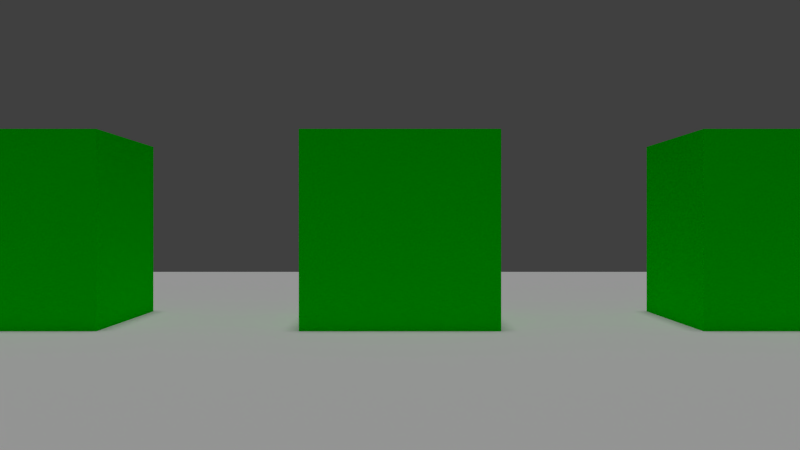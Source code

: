 # Source: five_cube_emit.blend  (saved by Blender 2.77.0; exported with 4.5.12 LTS)
import bpy
from mathutils import Matrix  # noqa: F401  (used for matrix-valued properties, if any)

bpy.ops.wm.read_factory_settings(use_empty=True)
scene = bpy.context.scene
scene.name = 'Scene'

# ---- collections
col_collection_1 = bpy.data.collections.new('Collection 1'); scene.collection.children.link(col_collection_1)

# ---- materials (node trees are filled in below, after node groups)
mat_cube5 = bpy.data.materials.new('cube5')
mat_cube5.alpha_threshold = 0.0
mat_cube5.use_transparent_shadow = False
mat_cube5.diffuse_color = (0.0, 0.8, 0.0, 1.0)
mat_cube5.roughness = 0.5
mat_cube5.specular_intensity = 0.0
mat_cube5.line_color = (0.0, 0.0, 0.0, 1.0)
mat_cube4 = bpy.data.materials.new('cube4')
mat_cube4.alpha_threshold = 0.0
mat_cube4.use_transparent_shadow = False
mat_cube4.diffuse_color = (0.0, 0.8, 0.0, 1.0)
mat_cube4.roughness = 0.5
mat_cube4.specular_intensity = 0.0
mat_cube4.line_color = (0.0, 0.0, 0.0, 1.0)
mat_cube3 = bpy.data.materials.new('cube3')
mat_cube3.alpha_threshold = 0.0
mat_cube3.use_transparent_shadow = False
mat_cube3.diffuse_color = (0.0, 0.8, 0.0, 1.0)
mat_cube3.roughness = 0.5
mat_cube3.specular_intensity = 0.0
mat_cube3.line_color = (0.0, 0.0, 0.0, 1.0)
mat_cube1 = bpy.data.materials.new('cube1')
mat_cube1.alpha_threshold = 0.0
mat_cube1.use_transparent_shadow = False
mat_cube1.diffuse_color = (0.0, 0.8, 0.0, 1.0)
mat_cube1.roughness = 0.5
mat_cube1.specular_intensity = 0.0
mat_cube1.line_color = (0.0, 0.0, 0.0, 1.0)
mat_cube2 = bpy.data.materials.new('cube2')
mat_cube2.alpha_threshold = 0.0
mat_cube2.use_transparent_shadow = False
mat_cube2.diffuse_color = (0.0, 0.8, 0.0, 1.0)
mat_cube2.roughness = 0.5
mat_cube2.specular_intensity = 0.0
mat_cube2.line_color = (0.0, 0.0, 0.0, 1.0)

# ---- material node trees

# ---- world
world_world = bpy.data.worlds.new('World'); scene.world = world_world
world_world.color = (0.05088, 0.05088, 0.05088)
world_world.use_sun_shadow = False
world_world.sun_shadow_jitter_overblur = 0.0
world_world.cycles.sampling_method = 'NONE'
world_world.cycles.sample_map_resolution = 256

# ---- cameras
cam_camera = bpy.data.cameras.new('Camera')
cam_camera.clip_end = 100.0
cam_camera.lens = 35.0
cam_camera.sensor_width = 32.0
cam_camera.sensor_height = 18.0
cam_camera.ortho_scale = 7.314
cam_camera.dof.focus_distance = 0.0
cam_camera.dof.aperture_fstop = 128.0

# ---- lights
light_hemi = bpy.data.lights.new('Hemi', 'SUN')
light_hemi.transmission_factor = 0.0
light_hemi.angle = 0.1993
light_hemi.energy = 1.0
light_hemi.shadow_buffer_clip_start = 0.5
light_hemi.shadow_soft_size = 0.1
light_hemi.shadow_cascade_max_distance = 1000.0
light_hemi.cycles.use_multiple_importance_sampling = False

# ---- meshes
me_cube5 = bpy.data.meshes.new('Cube5')
me_cube5.from_pydata([(-1.0, -1.0, -1.0), (-1.0, 1.0, -1.0), (1.0, 1.0, -1.0), (1.0, -1.0, -1.0), (-1.0, -1.0, 1.0), (-1.0, 1.0, 1.0), (1.0, 1.0, 1.0), (1.0, -1.0, 1.0)], [], [(4, 5, 1, 0), (5, 6, 2, 1), (6, 7, 3, 2), (7, 4, 0, 3), (0, 1, 2, 3), (7, 6, 5, 4)])
_uv = me_cube5.uv_layers.new(name='UVMap')
_uv.uv.foreach_set('vector', [0.9999, 0.75, 0.75, 0.75, 0.75, 0.5, 0.9999, 0.5, 0.5, 0.5, 0.5, 0.25, 0.75, 0.25, 0.75, 0.5, 0.75, 8.659e-05, 0.9999, 8.663e-05, 0.9999, 0.25, 0.75, 0.25, 0.25, 0.25, 0.25, 0.5, 8.659e-05, 0.5, 8.709e-05, 0.25, 0.9999, 0.5, 0.75, 0.5, 0.75, 0.25, 0.9999, 0.25, 0.25, 0.25, 0.5, 0.25, 0.5, 0.5, 0.25, 0.5])
me_cube5.materials.append(mat_cube5)
me_cube5.use_remesh_preserve_volume = False
me_cube5.use_remesh_preserve_attributes = False
me_cube5.use_mirror_vertex_groups = False
me_cube5.update()
me_plane = bpy.data.meshes.new('Plane')
me_plane.from_pydata([(-1.0, -1.0, 0.0), (1.0, -1.0, 0.0), (-1.0, 1.0, 0.0), (1.0, 1.0, 0.0)], [], [(0, 1, 3, 2)])
me_plane.use_remesh_preserve_volume = False
me_plane.use_remesh_preserve_attributes = False
me_plane.use_mirror_vertex_groups = False
me_plane.update()
me_cube4 = bpy.data.meshes.new('Cube4')
me_cube4.from_pydata([(-1.0, -1.0, -1.0), (-1.0, 1.0, -1.0), (1.0, 1.0, -1.0), (1.0, -1.0, -1.0), (-1.0, -1.0, 1.0), (-1.0, 1.0, 1.0), (1.0, 1.0, 1.0), (1.0, -1.0, 1.0)], [], [(4, 5, 1, 0), (5, 6, 2, 1), (6, 7, 3, 2), (7, 4, 0, 3), (0, 1, 2, 3), (7, 6, 5, 4)])
_uv = me_cube4.uv_layers.new(name='UVMap')
_uv.uv.foreach_set('vector', [0.9999, 0.75, 0.75, 0.75, 0.75, 0.5, 0.9999, 0.5, 0.5, 0.5, 0.5, 0.25, 0.75, 0.25, 0.75, 0.5, 0.75, 8.659e-05, 0.9999, 8.663e-05, 0.9999, 0.25, 0.75, 0.25, 0.25, 0.25, 0.25, 0.5, 8.659e-05, 0.5, 8.709e-05, 0.25, 0.9999, 0.5, 0.75, 0.5, 0.75, 0.25, 0.9999, 0.25, 0.25, 0.25, 0.5, 0.25, 0.5, 0.5, 0.25, 0.5])
me_cube4.materials.append(mat_cube4)
me_cube4.use_remesh_preserve_volume = False
me_cube4.use_remesh_preserve_attributes = False
me_cube4.use_mirror_vertex_groups = False
me_cube4.update()
me_cube3 = bpy.data.meshes.new('Cube3')
me_cube3.from_pydata([(-1.0, -1.0, -1.0), (-1.0, 1.0, -1.0), (1.0, 1.0, -1.0), (1.0, -1.0, -1.0), (-1.0, -1.0, 1.0), (-1.0, 1.0, 1.0), (1.0, 1.0, 1.0), (1.0, -1.0, 1.0)], [], [(4, 5, 1, 0), (5, 6, 2, 1), (6, 7, 3, 2), (7, 4, 0, 3), (0, 1, 2, 3), (7, 6, 5, 4)])
_uv = me_cube3.uv_layers.new(name='UVMap')
_uv.uv.foreach_set('vector', [0.9999, 0.75, 0.75, 0.75, 0.75, 0.5, 0.9999, 0.5, 0.5, 0.5, 0.5, 0.25, 0.75, 0.25, 0.75, 0.5, 0.75, 8.659e-05, 0.9999, 8.663e-05, 0.9999, 0.25, 0.75, 0.25, 0.25, 0.25, 0.25, 0.5, 8.659e-05, 0.5, 8.709e-05, 0.25, 0.9999, 0.5, 0.75, 0.5, 0.75, 0.25, 0.9999, 0.25, 0.25, 0.25, 0.5, 0.25, 0.5, 0.5, 0.25, 0.5])
me_cube3.materials.append(mat_cube3)
me_cube3.use_remesh_preserve_volume = False
me_cube3.use_remesh_preserve_attributes = False
me_cube3.use_mirror_vertex_groups = False
me_cube3.update()
me_cube1 = bpy.data.meshes.new('Cube1')
me_cube1.from_pydata([(-1.0, -1.0, -1.0), (-1.0, 1.0, -1.0), (1.0, 1.0, -1.0), (1.0, -1.0, -1.0), (-1.0, -1.0, 1.0), (-1.0, 1.0, 1.0), (1.0, 1.0, 1.0), (1.0, -1.0, 1.0)], [], [(4, 5, 1, 0), (5, 6, 2, 1), (6, 7, 3, 2), (7, 4, 0, 3), (0, 1, 2, 3), (7, 6, 5, 4)])
me_cube1.materials.append(mat_cube1)
me_cube1.use_remesh_preserve_volume = False
me_cube1.use_remesh_preserve_attributes = False
me_cube1.use_mirror_vertex_groups = False
me_cube1.update()
me_cube2 = bpy.data.meshes.new('Cube2')
me_cube2.from_pydata([(-1.0, -1.0, -1.0), (-1.0, 1.0, -1.0), (1.0, 1.0, -1.0), (1.0, -1.0, -1.0), (-1.0, -1.0, 1.0), (-1.0, 1.0, 1.0), (1.0, 1.0, 1.0), (1.0, -1.0, 1.0)], [], [(4, 5, 1, 0), (5, 6, 2, 1), (6, 7, 3, 2), (7, 4, 0, 3), (0, 1, 2, 3), (7, 6, 5, 4)])
me_cube2.materials.append(mat_cube2)
me_cube2.use_remesh_preserve_volume = False
me_cube2.use_remesh_preserve_attributes = False
me_cube2.use_mirror_vertex_groups = False
me_cube2.update()

# ---- objects
ob_cube5 = bpy.data.objects.new('Cube5', me_cube5)
ob_hemi = bpy.data.objects.new('Hemi', light_hemi)
ob_plane = bpy.data.objects.new('Plane', me_plane)
ob_cube4 = bpy.data.objects.new('Cube4', me_cube4)
ob_cube3 = bpy.data.objects.new('Cube3', me_cube3)
ob_cube1 = bpy.data.objects.new('Cube1', me_cube1)
ob_cube2 = bpy.data.objects.new('Cube2', me_cube2)
ob_camera = bpy.data.objects.new('Camera', cam_camera)

# ---- transforms, parenting, visibility, modifiers, constraints
ob_cube5.location = (8.0, 0.0, 1.0)
ob_cube5.lineart.crease_threshold = 0.0
ob_hemi.location = (0.0, 0.0, 8.182)
ob_hemi.lineart.crease_threshold = 0.0
ob_plane.location = (0.0, 0.0, 0.0)
ob_plane.scale = (10.0, 10.0, 10.0)
ob_plane.lineart.crease_threshold = 0.0
ob_cube4.location = (4.0, 0.0, 1.0)
ob_cube4.lineart.crease_threshold = 0.0
ob_cube3.location = (0.0, 0.0, 1.0)
ob_cube3.lineart.crease_threshold = 0.0
ob_cube1.location = (-8.0, 0.0, 1.0)
ob_cube1.lineart.crease_threshold = 0.0
ob_cube2.location = (-4.0, 0.0, 1.0)
ob_cube2.lineart.crease_threshold = 0.0
ob_camera.location = (0.0, -9.644, 1.048)
ob_camera.rotation_euler = (1.571, -0.0, 0.0)
ob_camera.scale = (1.0, 1.0, 1.0)
ob_camera.lock_rotations_4d = False
ob_camera.empty_display_type = 'ARROWS'
ob_camera.color = (0.0, 0.0, 0.0, 0.0)
ob_camera.display_type = 'WIRE'
ob_camera.lineart.crease_threshold = 0.0

# ---- collection membership
col_collection_1.objects.link(ob_cube5)
col_collection_1.objects.link(ob_hemi)
col_collection_1.objects.link(ob_plane)
col_collection_1.objects.link(ob_cube4)
col_collection_1.objects.link(ob_cube3)
col_collection_1.objects.link(ob_cube1)
col_collection_1.objects.link(ob_cube2)
col_collection_1.objects.link(ob_camera)

# ---- scene / render settings (as saved in the file)
scene.camera = ob_camera
scene.frame_start = 1; scene.frame_end = 250; scene.frame_set(1)
scene.render.engine = 'BLENDER_EEVEE_NEXT'
scene.render.resolution_percentage = 50
scene.render.dither_intensity = 0.0
scene.cycles.use_denoising = False
scene.cycles.samples = 10
scene.cycles.sampling_pattern = 'TABULATED_SOBOL'
scene.cycles.light_sampling_threshold = 0.0
scene.cycles.use_adaptive_sampling = False
scene.cycles.use_light_tree = False
scene.cycles.blur_glossy = 0.0
scene.cycles.volume_bounces = 1
scene.cycles.pixel_filter_type = 'GAUSSIAN'
scene.cycles.sample_clamp_indirect = 0.0
scene.view_settings.view_transform = 'Standard'
bpy.context.view_layer.update()
